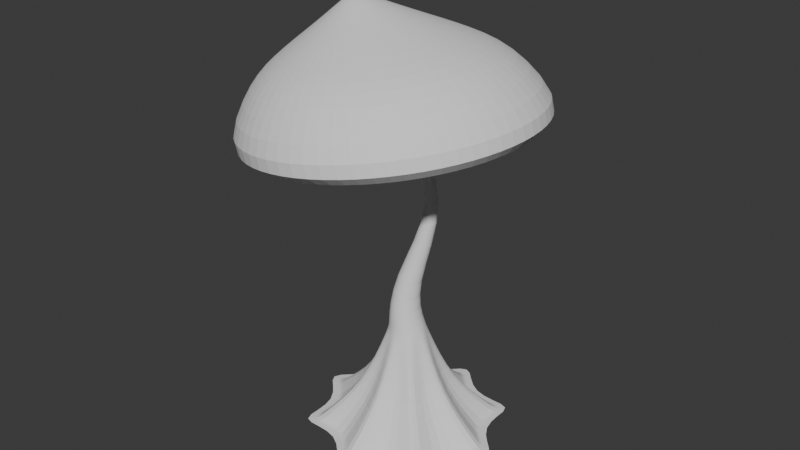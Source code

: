 # Source: Mushroom_Tree_01.blend  (saved by Blender 5.0.119; exported with 4.5.12 LTS)
import bpy
from mathutils import Matrix  # noqa: F401  (used for matrix-valued properties, if any)

bpy.ops.wm.read_factory_settings(use_empty=True)
scene = bpy.context.scene
scene.name = 'Scene'

# ---- world
world_world = bpy.data.worlds.new('World'); scene.world = world_world
world_world.use_nodes = True; world_world.node_tree.nodes.clear()
_N = world_world.node_tree.nodes; _L = world_world.node_tree.links
n0 = _N.new('ShaderNodeOutputWorld'); n0.name = 'World Output'; n0.location = (200, 100)
n1 = _N.new('ShaderNodeBackground'); n1.name = 'Background'; n1.location = (-200, 100)
n1.inputs[0].default_value = (0.05088, 0.05088, 0.05088, 1.0)
_L.new(n1.outputs[0], n0.inputs[0])
n0.is_active_output = True
world_world.color = (0.05088, 0.05088, 0.05088)
world_world.sun_shadow_jitter_overblur = 0.0

# ---- meshes
me_cylinder = bpy.data.meshes.new('Cylinder')
me_cylinder.from_pydata([(-5.414e-09, 0.8616, -1.0), (0.129, 0.2127, 0.4338), (0.185, 0.4467, -1.0), (0.1428, 0.2098, 0.4379), (0.6092, 0.6092, -1.0), (0.1545, 0.2017, 0.4414), (0.4467, 0.185, -1.0), (0.1623, 0.1894, 0.4437), (0.8616, -5.621e-10, -1.0), (0.1651, 0.175, 0.4445), (0.4467, -0.185, -1.0), (0.1623, 0.1606, 0.4437), (0.6092, -0.6092, -1.0), (0.1545, 0.1484, 0.4414), (0.185, -0.4467, -1.0), (0.1428, 0.1402, 0.4379), (-5.414e-09, -0.8616, -1.0), (0.129, 0.1373, 0.4338), (-0.185, -0.4467, -1.0), (0.1151, 0.1402, 0.4297), (-0.6092, -0.6092, -1.0), (0.1034, 0.1484, 0.4263), (-0.4467, -0.185, -1.0), (0.09558, 0.1606, 0.4239), (-0.8616, -5.621e-10, -1.0), (0.09282, 0.175, 0.4231), (-0.4467, 0.185, -1.0), (0.09558, 0.1894, 0.4239), (-0.6092, 0.6092, -1.0), (0.1034, 0.2017, 0.4263), (-0.185, 0.4467, -1.0), (0.1151, 0.2098, 0.4297), (-1.276e-08, 0.1113, -0.366), (0.04258, 0.1028, -0.366), (0.07868, 0.07868, -0.366), (0.1028, 0.04258, -0.366), (0.1113, -3.718e-09, -0.366), (0.1028, -0.04258, -0.366), (0.07868, -0.07868, -0.366), (0.04258, -0.1028, -0.366), (-1.276e-08, -0.1113, -0.366), (-0.04258, -0.1028, -0.366), (-0.07868, -0.07868, -0.366), (-0.1028, -0.04258, -0.366), (-0.1113, -3.718e-09, -0.366), (-0.1028, 0.04258, -0.366), (-0.07868, 0.07868, -0.366), (-0.04258, 0.1028, -0.366), (-0.0438, 0.07433, -0.1075), (-0.01781, 0.06867, -0.1191), (0.00422, 0.05256, -0.1289), (0.01894, 0.02844, -0.1354), (0.02411, -3.527e-09, -0.1377), (0.01894, -0.02844, -0.1354), (0.00422, -0.05256, -0.1289), (-0.01781, -0.06867, -0.1191), (-0.0438, -0.07433, -0.1075), (-0.06978, -0.06867, -0.09597), (-0.09182, -0.05256, -0.08616), (-0.1065, -0.02844, -0.07961), (-0.1117, -3.527e-09, -0.07731), (-0.1065, 0.02844, -0.07961), (-0.09182, 0.05256, -0.08616), (-0.06978, 0.06867, -0.09597), (0.1373, 0.3314, -0.9894), (0.4491, 0.4491, -0.9894), (0.3314, 0.1373, -0.9894), (0.6351, -9.815e-10, -0.9894), (0.3314, -0.1373, -0.9894), (0.4491, -0.4491, -0.9894), (0.1373, -0.3314, -0.9894), (-4.79e-09, -0.6351, -0.9894), (-0.1373, -0.3314, -0.9894), (-0.4491, -0.4491, -0.9894), (-0.3314, -0.1373, -0.9894), (-0.6351, -9.815e-10, -0.9894), (-0.3314, 0.1373, -0.9894), (-0.4491, 0.4491, -0.9894), (-0.1373, 0.3314, -0.9894), (-4.79e-09, 0.6351, -0.9894), (-4.729e-09, 0.6449, -1.0), (0.1385, 0.3344, -1.0), (0.456, 0.456, -1.0), (0.3344, 0.1385, -1.0), (0.6449, -9.02e-10, -1.0), (0.3344, -0.1385, -1.0), (0.456, -0.456, -1.0), (0.1385, -0.3344, -1.0), (-4.729e-09, -0.6449, -1.0), (-0.1385, -0.3344, -1.0), (-0.456, -0.456, -1.0), (-0.3344, -0.1385, -1.0), (-0.6449, -9.02e-10, -1.0), (-0.3344, 0.1385, -1.0), (-0.456, 0.456, -1.0), (-0.1385, 0.3344, -1.0), (-1.27e-08, 0.1202, -0.3824), (0.04368, 0.1054, -0.3824), (0.08498, 0.08498, -0.3824), (0.1054, 0.04368, -0.3824), (0.1202, -3.646e-09, -0.3824), (0.1054, -0.04368, -0.3824), (0.08498, -0.08498, -0.3824), (0.04368, -0.1054, -0.3824), (-1.27e-08, -0.1202, -0.3824), (-0.04368, -0.1054, -0.3824), (-0.08498, -0.08498, -0.3824), (-0.1054, -0.04368, -0.3824), (-0.1202, -3.646e-09, -0.3824), (-0.1054, 0.04368, -0.3824), (-0.08498, 0.08498, -0.3824), (-0.04368, 0.1054, -0.3824), (-0.0388, 0.01666, 0.9359), (-0.04543, 0.01804, 0.9348), (-0.03317, 0.01275, 0.9368), (-0.02941, 0.006903, 0.9373), (-0.02809, -7.672e-09, 0.9375), (-0.02941, -0.006903, 0.9373), (-0.03317, -0.01275, 0.9368), (-0.0388, -0.01666, 0.9359), (-0.04543, -0.01804, 0.9348), (-0.05206, -0.01666, 0.9338), (-0.05769, -0.01275, 0.9329), (-0.06145, -0.006903, 0.9323), (-0.06277, -7.672e-09, 0.9321), (-0.06145, 0.006903, 0.9323), (-0.05769, 0.01275, 0.9329), (-0.05206, 0.01666, 0.9338), (0.07801, 0.1883, -0.7643), (0.2174, 0.2174, -0.7643), (0.1883, 0.07801, -0.7643), (0.3074, -2.731e-09, -0.7643), (0.1883, -0.07801, -0.7643), (0.2174, -0.2174, -0.7643), (0.07801, -0.1883, -0.7643), (-6.333e-09, -0.3074, -0.7643), (-0.07801, -0.1883, -0.7643), (-0.2174, -0.2174, -0.7643), (-0.1883, -0.07801, -0.7643), (-0.3074, -2.731e-09, -0.7643), (-0.1883, 0.07801, -0.7643), (-0.2174, 0.2174, -0.7643), (-0.07801, 0.1883, -0.7643), (-6.333e-09, 0.3074, -0.7643), (-0.02748, -0.01666, 0.8871), (-0.03311, -0.01275, 0.8862), (-0.03311, 0.01275, 0.8862), (-0.02748, 0.01666, 0.8871), (-0.008589, 0.01275, 0.8901), (-0.004831, 0.006903, 0.8907), (-0.01421, -0.01666, 0.8892), (-0.02085, -0.01804, 0.8882), (-0.02085, 0.01804, 0.8882), (-0.01421, 0.01666, 0.8892), (-0.03818, -7.672e-09, 0.8854), (-0.03686, 0.006903, 0.8856), (-0.004831, -0.006903, 0.8907), (-0.008589, -0.01275, 0.8901), (-0.03686, -0.006903, 0.8856), (-0.003512, -7.672e-09, 0.8909), (0.3254, 0.9646, 0.7842), (-0.05862, 1.044, 0.7241), (0.651, 0.7383, 0.8352), (0.8685, 0.3996, 0.8693), (0.9449, 6.318e-08, 0.8813), (0.8685, -0.3996, 0.8693), (0.651, -0.7383, 0.8352), (0.3254, -0.9646, 0.7842), (-0.05862, -1.044, 0.7241), (-0.4427, -0.9646, 0.6639), (-0.7682, -0.7383, 0.6129), (-0.9858, -0.3996, 0.5788), (-1.062, 6.318e-08, 0.5669), (-0.9858, 0.3996, 0.5788), (-0.7682, 0.7383, 0.6129), (-0.4427, 0.9646, 0.6639), (0.1316, 0.7366, 1.201), (-0.1616, 0.7973, 1.155), (0.3802, 0.5637, 1.24), (0.5463, 0.3051, 1.266), (0.6047, 4.508e-08, 1.275), (0.5463, -0.3051, 1.266), (0.3802, -0.5637, 1.24), (0.1316, -0.7366, 1.201), (-0.1616, -0.7973, 1.155), (-0.4548, -0.7366, 1.109), (-0.7034, -0.5637, 1.071), (-0.8696, -0.3051, 1.045), (-0.9279, 4.508e-08, 1.035), (-0.8696, 0.3051, 1.045), (-0.7034, 0.5637, 1.071), (-0.4548, 0.7366, 1.109), (-0.01517, 0.5433, 1.322), (-0.2315, 0.588, 1.288), (0.1682, 0.4158, 1.351), (0.2907, 0.225, 1.37), (0.3337, 3.198e-08, 1.377), (0.2907, -0.225, 1.37), (0.1682, -0.4158, 1.351), (-0.01517, -0.5433, 1.322), (-0.2315, -0.588, 1.288), (-0.4477, -0.5433, 1.254), (-0.6311, -0.4158, 1.225), (-0.7536, -0.225, 1.206), (-0.7966, 3.198e-08, 1.199), (-0.7536, 0.225, 1.206), (-0.6311, 0.4158, 1.225), (-0.4477, 0.5433, 1.254), (-0.1877, 0.2809, 1.435), (-0.2996, 0.3041, 1.417), (-0.09288, 0.215, 1.45), (-0.02952, 0.1164, 1.46), (-0.007275, 1.558e-08, 1.463), (-0.02952, -0.1164, 1.46), (-0.09288, -0.215, 1.45), (-0.1877, -0.2809, 1.435), (-0.2996, -0.3041, 1.417), (-0.4114, -0.2809, 1.4), (-0.5062, -0.215, 1.385), (-0.5696, -0.1164, 1.375), (-0.5918, 1.558e-08, 1.372), (-0.5696, 0.1164, 1.375), (-0.5062, 0.215, 1.385), (-0.4114, 0.2809, 1.4), (-0.2993, 0.117, 1.513), (-0.3459, 0.1267, 1.505), (-0.2598, 0.08957, 1.519), (-0.2334, 0.04847, 1.523), (-0.2241, 9.49e-09, 1.524), (-0.2334, -0.04847, 1.523), (-0.2598, -0.08957, 1.519), (-0.2993, -0.117, 1.513), (-0.3459, -0.1267, 1.505), (-0.3924, -0.117, 1.498), (-0.4319, -0.08957, 1.492), (-0.4583, -0.04847, 1.488), (-0.4676, 9.49e-09, 1.486), (-0.4583, 0.04847, 1.488), (-0.4319, 0.08957, 1.492), (-0.3924, 0.117, 1.498), (-0.3512, 0.04082, 1.549), (-0.3674, 0.04419, 1.546), (-0.3374, 0.03124, 1.551), (-0.3282, 0.01691, 1.552), (-0.325, 6.659e-09, 1.553), (-0.3282, -0.01691, 1.552), (-0.3374, -0.03124, 1.551), (-0.3512, -0.04082, 1.549), (-0.3674, -0.04419, 1.546), (-0.3837, -0.04082, 1.544), (-0.3975, -0.03124, 1.542), (-0.4067, -0.01691, 1.54), (-0.4099, 6.659e-09, 1.54), (-0.4067, 0.01691, 1.54), (-0.3975, 0.03124, 1.542), (-0.3837, 0.04082, 1.544)], [], [(48, 1, 3, 49), (49, 3, 5, 50), (50, 5, 7, 51), (51, 7, 9, 52), (52, 9, 11, 53), (53, 11, 13, 54), (54, 13, 15, 55), (55, 15, 17, 56), (56, 17, 19, 57), (57, 19, 21, 58), (58, 21, 23, 59), (59, 23, 25, 60), (60, 25, 27, 61), (61, 27, 29, 62), (145, 144, 121, 122), (62, 29, 31, 63), (63, 31, 1, 48), (0, 2, 4, 6, 8, 10, 12, 14, 16, 18, 20, 22, 24, 26, 28, 30), (111, 47, 32, 96), (110, 46, 47, 111), (109, 45, 46, 110), (108, 44, 45, 109), (107, 43, 44, 108), (106, 42, 43, 107), (105, 41, 42, 106), (104, 40, 41, 105), (103, 39, 40, 104), (102, 38, 39, 103), (101, 37, 38, 102), (100, 36, 37, 101), (99, 35, 36, 100), (98, 34, 35, 99), (97, 33, 34, 98), (96, 32, 33, 97), (47, 63, 48, 32), (46, 62, 63, 47), (45, 61, 62, 46), (44, 60, 61, 45), (43, 59, 60, 44), (42, 58, 59, 43), (41, 57, 58, 42), (40, 56, 57, 41), (39, 55, 56, 40), (38, 54, 55, 39), (37, 53, 54, 38), (36, 52, 53, 37), (35, 51, 52, 36), (34, 50, 51, 35), (33, 49, 50, 34), (32, 48, 49, 33), (80, 79, 64, 81), (81, 64, 65, 82), (82, 65, 66, 83), (83, 66, 67, 84), (84, 67, 68, 85), (85, 68, 69, 86), (86, 69, 70, 87), (87, 70, 71, 88), (88, 71, 72, 89), (89, 72, 73, 90), (90, 73, 74, 91), (91, 74, 75, 92), (92, 75, 76, 93), (93, 76, 77, 94), (94, 77, 78, 95), (95, 78, 79, 80), (2, 0, 80, 81), (4, 2, 81, 82), (6, 4, 82, 83), (8, 6, 83, 84), (10, 8, 84, 85), (12, 10, 85, 86), (14, 12, 86, 87), (16, 14, 87, 88), (18, 16, 88, 89), (20, 18, 89, 90), (22, 20, 90, 91), (24, 22, 91, 92), (26, 24, 92, 93), (28, 26, 93, 94), (30, 28, 94, 95), (0, 30, 95, 80), (143, 96, 97, 128), (128, 97, 98, 129), (129, 98, 99, 130), (130, 99, 100, 131), (131, 100, 101, 132), (132, 101, 102, 133), (133, 102, 103, 134), (134, 103, 104, 135), (135, 104, 105, 136), (136, 105, 106, 137), (137, 106, 107, 138), (138, 107, 108, 139), (139, 108, 109, 140), (140, 109, 110, 141), (141, 110, 111, 142), (142, 111, 96, 143), (116, 115, 163, 164), (147, 146, 126, 127), (149, 148, 114, 115), (151, 150, 119, 120), (153, 152, 113, 112), (155, 154, 124, 125), (157, 156, 117, 118), (158, 145, 122, 123), (152, 147, 127, 113), (159, 149, 115, 116), (144, 151, 120, 121), (146, 155, 125, 126), (148, 153, 112, 114), (150, 157, 118, 119), (154, 158, 123, 124), (156, 159, 116, 117), (78, 142, 143, 79), (77, 141, 142, 78), (76, 140, 141, 77), (75, 139, 140, 76), (74, 138, 139, 75), (73, 137, 138, 74), (72, 136, 137, 73), (71, 135, 136, 72), (70, 134, 135, 71), (69, 133, 134, 70), (68, 132, 133, 69), (67, 131, 132, 68), (66, 130, 131, 67), (65, 129, 130, 66), (64, 128, 129, 65), (79, 143, 128, 64), (11, 9, 159, 156), (25, 23, 158, 154), (15, 13, 157, 150), (5, 3, 153, 148), (29, 27, 155, 146), (19, 17, 151, 144), (9, 7, 149, 159), (1, 31, 147, 152), (23, 21, 145, 158), (13, 11, 156, 157), (27, 25, 154, 155), (3, 1, 152, 153), (17, 15, 150, 151), (7, 5, 148, 149), (31, 29, 146, 147), (21, 19, 144, 145), (175, 174, 190, 191), (124, 123, 171, 172), (117, 116, 164, 165), (125, 124, 172, 173), (118, 117, 165, 166), (126, 125, 173, 174), (119, 118, 166, 167), (127, 126, 174, 175), (120, 119, 167, 168), (112, 113, 161, 160), (113, 127, 175, 161), (121, 120, 168, 169), (114, 112, 160, 162), (122, 121, 169, 170), (115, 114, 162, 163), (123, 122, 170, 171), (181, 180, 196, 197), (168, 167, 183, 184), (160, 161, 177, 176), (161, 175, 191, 177), (169, 168, 184, 185), (162, 160, 176, 178), (170, 169, 185, 186), (163, 162, 178, 179), (171, 170, 186, 187), (164, 163, 179, 180), (172, 171, 187, 188), (165, 164, 180, 181), (173, 172, 188, 189), (166, 165, 181, 182), (174, 173, 189, 190), (167, 166, 182, 183), (202, 201, 217, 218), (189, 188, 204, 205), (182, 181, 197, 198), (190, 189, 205, 206), (183, 182, 198, 199), (191, 190, 206, 207), (184, 183, 199, 200), (176, 177, 193, 192), (177, 191, 207, 193), (185, 184, 200, 201), (178, 176, 192, 194), (186, 185, 201, 202), (179, 178, 194, 195), (187, 186, 202, 203), (180, 179, 195, 196), (188, 187, 203, 204), (223, 222, 238, 239), (195, 194, 210, 211), (203, 202, 218, 219), (196, 195, 211, 212), (204, 203, 219, 220), (197, 196, 212, 213), (205, 204, 220, 221), (198, 197, 213, 214), (206, 205, 221, 222), (199, 198, 214, 215), (207, 206, 222, 223), (200, 199, 215, 216), (192, 193, 209, 208), (193, 207, 223, 209), (201, 200, 216, 217), (194, 192, 208, 210), (237, 236, 252, 253), (216, 215, 231, 232), (208, 209, 225, 224), (209, 223, 239, 225), (217, 216, 232, 233), (210, 208, 224, 226), (218, 217, 233, 234), (211, 210, 226, 227), (219, 218, 234, 235), (212, 211, 227, 228), (220, 219, 235, 236), (213, 212, 228, 229), (221, 220, 236, 237), (214, 213, 229, 230), (222, 221, 237, 238), (215, 214, 230, 231), (240, 241, 255, 254, 253, 252, 251, 250, 249, 248, 247, 246, 245, 244, 243, 242), (230, 229, 245, 246), (238, 237, 253, 254), (231, 230, 246, 247), (239, 238, 254, 255), (232, 231, 247, 248), (224, 225, 241, 240), (225, 239, 255, 241), (233, 232, 248, 249), (226, 224, 240, 242), (234, 233, 249, 250), (227, 226, 242, 243), (235, 234, 250, 251), (228, 227, 243, 244), (236, 235, 251, 252), (229, 228, 244, 245)])
_uv = me_cylinder.uv_layers.new(name='UVMap')
_uv.uv.foreach_set('vector', [1.0, 0.749, 1.0, 1.0, 0.9375, 1.0, 0.9375, 0.749, 0.9375, 0.749, 0.9375, 1.0, 0.875, 1.0, 0.875, 0.749, 0.875, 0.749, 0.875, 1.0, 0.8125, 1.0, 0.8125, 0.749, 0.8125, 0.749, 0.8125, 1.0, 0.75, 1.0, 0.75, 0.749, 0.75, 0.749, 0.75, 1.0, 0.6875, 1.0, 0.6875, 0.749, 0.6875, 0.749, 0.6875, 1.0, 0.625, 1.0, 0.625, 0.749, 0.625, 0.749, 0.625, 1.0, 0.5625, 1.0, 0.5625, 0.749, 0.5625, 0.749, 0.5625, 1.0, 0.5, 1.0, 0.5, 0.749, 0.5, 0.749, 0.5, 1.0, 0.4375, 1.0, 0.4375, 0.749, 0.4375, 0.749, 0.4375, 1.0, 0.375, 1.0, 0.375, 0.749, 0.375, 0.749, 0.375, 1.0, 0.3125, 1.0, 0.3125, 0.749, 0.3125, 0.749, 0.3125, 1.0, 0.25, 1.0, 0.25, 0.749, 0.25, 0.749, 0.25, 1.0, 0.1875, 1.0, 0.1875, 0.749, 0.1875, 0.749, 0.1875, 1.0, 0.125, 1.0, 0.125, 0.749, 0.375, 1.0, 0.4375, 1.0, 0.4375, 1.0, 0.375, 1.0, 0.125, 0.749, 0.125, 1.0, 0.0625, 1.0, 0.0625, 0.749, 0.0625, 0.749, 0.0625, 1.0, 0.0, 1.0, 0.0, 0.749, 0.75, 0.489, 0.8386, 0.4639, 0.919, 0.419, 0.9639, 0.3386, 0.989, 0.25, 0.9639, 0.1614, 0.919, 0.08098, 0.8386, 0.0361, 0.75, 0.01097, 0.6614, 0.0361, 0.581, 0.08098, 0.5361, 0.1614, 0.511, 0.25, 0.5361, 0.3386, 0.581, 0.419, 0.6614, 0.4639, 0.0625, 0.6675, 0.0625, 0.6752, 0.0, 0.6752, 0.0, 0.6675, 0.125, 0.6675, 0.125, 0.6752, 0.0625, 0.6752, 0.0625, 0.6675, 0.1875, 0.6675, 0.1875, 0.6752, 0.125, 0.6752, 0.125, 0.6675, 0.25, 0.6675, 0.25, 0.6752, 0.1875, 0.6752, 0.1875, 0.6675, 0.3125, 0.6675, 0.3125, 0.6752, 0.25, 0.6752, 0.25, 0.6675, 0.375, 0.6675, 0.375, 0.6752, 0.3125, 0.6752, 0.3125, 0.6675, 0.4375, 0.6675, 0.4375, 0.6752, 0.375, 0.6752, 0.375, 0.6675, 0.5, 0.6675, 0.5, 0.6752, 0.4375, 0.6752, 0.4375, 0.6675, 0.5625, 0.6675, 0.5625, 0.6752, 0.5, 0.6752, 0.5, 0.6675, 0.625, 0.6675, 0.625, 0.6752, 0.5625, 0.6752, 0.5625, 0.6675, 0.6875, 0.6675, 0.6875, 0.6752, 0.625, 0.6752, 0.625, 0.6675, 0.75, 0.6675, 0.75, 0.6752, 0.6875, 0.6752, 0.6875, 0.6675, 0.8125, 0.6675, 0.8125, 0.6752, 0.75, 0.6752, 0.75, 0.6675, 0.875, 0.6675, 0.875, 0.6752, 0.8125, 0.6752, 0.8125, 0.6675, 0.9375, 0.6675, 0.9375, 0.6752, 0.875, 0.6752, 0.875, 0.6675, 1.0, 0.6675, 1.0, 0.6752, 0.9375, 0.6752, 0.9375, 0.6675, 0.0625, 0.6752, 0.0625, 0.749, 0.0, 0.749, 0.0, 0.6752, 0.125, 0.6752, 0.125, 0.749, 0.0625, 0.749, 0.0625, 0.6752, 0.1875, 0.6752, 0.1875, 0.749, 0.125, 0.749, 0.125, 0.6752, 0.25, 0.6752, 0.25, 0.749, 0.1875, 0.749, 0.1875, 0.6752, 0.3125, 0.6752, 0.3125, 0.749, 0.25, 0.749, 0.25, 0.6752, 0.375, 0.6752, 0.375, 0.749, 0.3125, 0.749, 0.3125, 0.6752, 0.4375, 0.6752, 0.4375, 0.749, 0.375, 0.749, 0.375, 0.6752, 0.5, 0.6752, 0.5, 0.749, 0.4375, 0.749, 0.4375, 0.6752, 0.5625, 0.6752, 0.5625, 0.749, 0.5, 0.749, 0.5, 0.6752, 0.625, 0.6752, 0.625, 0.749, 0.5625, 0.749, 0.5625, 0.6752, 0.6875, 0.6752, 0.6875, 0.749, 0.625, 0.749, 0.625, 0.6752, 0.75, 0.6752, 0.75, 0.749, 0.6875, 0.749, 0.6875, 0.6752, 0.8125, 0.6752, 0.8125, 0.749, 0.75, 0.749, 0.75, 0.6752, 0.875, 0.6752, 0.875, 0.749, 0.8125, 0.749, 0.8125, 0.6752, 0.9375, 0.6752, 0.9375, 0.749, 0.875, 0.749, 0.875, 0.6752, 1.0, 0.6752, 1.0, 0.749, 0.9375, 0.749, 0.9375, 0.6752, 1.0, 0.5, 1.0, 0.5041, 0.9375, 0.5041, 0.9375, 0.5, 0.9375, 0.5, 0.9375, 0.5041, 0.875, 0.5041, 0.875, 0.5, 0.875, 0.5, 0.875, 0.5041, 0.8125, 0.5041, 0.8125, 0.5, 0.8125, 0.5, 0.8125, 0.5041, 0.75, 0.5041, 0.75, 0.5, 0.75, 0.5, 0.75, 0.5041, 0.6875, 0.5041, 0.6875, 0.5, 0.6875, 0.5, 0.6875, 0.5041, 0.625, 0.5041, 0.625, 0.5, 0.625, 0.5, 0.625, 0.5041, 0.5625, 0.5041, 0.5625, 0.5, 0.5625, 0.5, 0.5625, 0.5041, 0.5, 0.5041, 0.5, 0.5, 0.5, 0.5, 0.5, 0.5041, 0.4375, 0.5041, 0.4375, 0.5, 0.4375, 0.5, 0.4375, 0.5041, 0.375, 0.5041, 0.375, 0.5, 0.375, 0.5, 0.375, 0.5041, 0.3125, 0.5041, 0.3125, 0.5, 0.3125, 0.5, 0.3125, 0.5041, 0.25, 0.5041, 0.25, 0.5, 0.25, 0.5, 0.25, 0.5041, 0.1875, 0.5041, 0.1875, 0.5, 0.1875, 0.5, 0.1875, 0.5041, 0.125, 0.5041, 0.125, 0.5, 0.125, 0.5, 0.125, 0.5041, 0.0625, 0.5041, 0.0625, 0.5, 0.0625, 0.5, 0.0625, 0.5041, 0.0, 0.5041, 0.0, 0.5, 0.8386, 0.4639, 0.75, 0.489, 0.75, 0.49, 0.8418, 0.4717, 0.919, 0.419, 0.8386, 0.4639, 0.8418, 0.4717, 0.9197, 0.4197, 0.9639, 0.3386, 0.919, 0.419, 0.9197, 0.4197, 0.9717, 0.3418, 0.989, 0.25, 0.9639, 0.3386, 0.9717, 0.3418, 0.99, 0.25, 0.9639, 0.1614, 0.989, 0.25, 0.99, 0.25, 0.9717, 0.1582, 0.919, 0.08098, 0.9639, 0.1614, 0.9717, 0.1582, 0.9197, 0.08029, 0.8386, 0.0361, 0.919, 0.08098, 0.9197, 0.08029, 0.8418, 0.02827, 0.75, 0.01097, 0.8386, 0.0361, 0.8418, 0.02827, 0.75, 0.01, 0.6614, 0.0361, 0.75, 0.01097, 0.75, 0.01, 0.6582, 0.02827, 0.581, 0.08098, 0.6614, 0.0361, 0.6582, 0.02827, 0.5803, 0.08029, 0.5361, 0.1614, 0.581, 0.08098, 0.5803, 0.08029, 0.5283, 0.1582, 0.511, 0.25, 0.5361, 0.1614, 0.5283, 0.1582, 0.51, 0.25, 0.5361, 0.3386, 0.511, 0.25, 0.51, 0.25, 0.5283, 0.3418, 0.581, 0.419, 0.5361, 0.3386, 0.5283, 0.3418, 0.5803, 0.4197, 0.6614, 0.4639, 0.581, 0.419, 0.5803, 0.4197, 0.6582, 0.4717, 0.75, 0.489, 0.6614, 0.4639, 0.6582, 0.4717, 0.75, 0.49, 1.0, 0.5808, 1.0, 0.6675, 0.9375, 0.6675, 0.9375, 0.5808, 0.9375, 0.5808, 0.9375, 0.6675, 0.875, 0.6675, 0.875, 0.5808, 0.875, 0.5808, 0.875, 0.6675, 0.8125, 0.6675, 0.8125, 0.5808, 0.8125, 0.5808, 0.8125, 0.6675, 0.75, 0.6675, 0.75, 0.5808, 0.75, 0.5808, 0.75, 0.6675, 0.6875, 0.6675, 0.6875, 0.5808, 0.6875, 0.5808, 0.6875, 0.6675, 0.625, 0.6675, 0.625, 0.5808, 0.625, 0.5808, 0.625, 0.6675, 0.5625, 0.6675, 0.5625, 0.5808, 0.5625, 0.5808, 0.5625, 0.6675, 0.5, 0.6675, 0.5, 0.5808, 0.5, 0.5808, 0.5, 0.6675, 0.4375, 0.6675, 0.4375, 0.5808, 0.4375, 0.5808, 0.4375, 0.6675, 0.375, 0.6675, 0.375, 0.5808, 0.375, 0.5808, 0.375, 0.6675, 0.3125, 0.6675, 0.3125, 0.5808, 0.3125, 0.5808, 0.3125, 0.6675, 0.25, 0.6675, 0.25, 0.5808, 0.25, 0.5808, 0.25, 0.6675, 0.1875, 0.6675, 0.1875, 0.5808, 0.1875, 0.5808, 0.1875, 0.6675, 0.125, 0.6675, 0.125, 0.5808, 0.125, 0.5808, 0.125, 0.6675, 0.0625, 0.6675, 0.0625, 0.5808, 0.0625, 0.5808, 0.0625, 0.6675, 0.0, 0.6675, 0.0, 0.5808, 0.75, 1.0, 0.8125, 1.0, 0.8125, 1.0, 0.75, 1.0, 0.0625, 1.0, 0.125, 1.0, 0.125, 1.0, 0.0625, 1.0, 0.8125, 1.0, 0.875, 1.0, 0.875, 1.0, 0.8125, 1.0, 0.5, 1.0, 0.5625, 1.0, 0.5625, 1.0, 0.5, 1.0, 0.9375, 1.0, 1.0, 1.0, 1.0, 1.0, 0.9375, 1.0, 0.1875, 1.0, 0.25, 1.0, 0.25, 1.0, 0.1875, 1.0, 0.625, 1.0, 0.6875, 1.0, 0.6875, 1.0, 0.625, 1.0, 0.3125, 1.0, 0.375, 1.0, 0.375, 1.0, 0.3125, 1.0, 0.0, 1.0, 0.0625, 1.0, 0.0625, 1.0, 0.0, 1.0, 0.75, 1.0, 0.8125, 1.0, 0.8125, 1.0, 0.75, 1.0, 0.4375, 1.0, 0.5, 1.0, 0.5, 1.0, 0.4375, 1.0, 0.125, 1.0, 0.1875, 1.0, 0.1875, 1.0, 0.125, 1.0, 0.875, 1.0, 0.9375, 1.0, 0.9375, 1.0, 0.875, 1.0, 0.5625, 1.0, 0.625, 1.0, 0.625, 1.0, 0.5625, 1.0, 0.25, 1.0, 0.3125, 1.0, 0.3125, 1.0, 0.25, 1.0, 0.6875, 1.0, 0.75, 1.0, 0.75, 1.0, 0.6875, 1.0, 0.0625, 0.5041, 0.0625, 0.5808, 0.0, 0.5808, 0.0, 0.5041, 0.125, 0.5041, 0.125, 0.5808, 0.0625, 0.5808, 0.0625, 0.5041, 0.1875, 0.5041, 0.1875, 0.5808, 0.125, 0.5808, 0.125, 0.5041, 0.25, 0.5041, 0.25, 0.5808, 0.1875, 0.5808, 0.1875, 0.5041, 0.3125, 0.5041, 0.3125, 0.5808, 0.25, 0.5808, 0.25, 0.5041, 0.375, 0.5041, 0.375, 0.5808, 0.3125, 0.5808, 0.3125, 0.5041, 0.4375, 0.5041, 0.4375, 0.5808, 0.375, 0.5808, 0.375, 0.5041, 0.5, 0.5041, 0.5, 0.5808, 0.4375, 0.5808, 0.4375, 0.5041, 0.5625, 0.5041, 0.5625, 0.5808, 0.5, 0.5808, 0.5, 0.5041, 0.625, 0.5041, 0.625, 0.5808, 0.5625, 0.5808, 0.5625, 0.5041, 0.6875, 0.5041, 0.6875, 0.5808, 0.625, 0.5808, 0.625, 0.5041, 0.75, 0.5041, 0.75, 0.5808, 0.6875, 0.5808, 0.6875, 0.5041, 0.8125, 0.5041, 0.8125, 0.5808, 0.75, 0.5808, 0.75, 0.5041, 0.875, 0.5041, 0.875, 0.5808, 0.8125, 0.5808, 0.8125, 0.5041, 0.9375, 0.5041, 0.9375, 0.5808, 0.875, 0.5808, 0.875, 0.5041, 1.0, 0.5041, 1.0, 0.5808, 0.9375, 0.5808, 0.9375, 0.5041, 0.6875, 1.0, 0.75, 1.0, 0.75, 1.0, 0.6875, 1.0, 0.25, 1.0, 0.3125, 1.0, 0.3125, 1.0, 0.25, 1.0, 0.5625, 1.0, 0.625, 1.0, 0.625, 1.0, 0.5625, 1.0, 0.875, 1.0, 0.9375, 1.0, 0.9375, 1.0, 0.875, 1.0, 0.125, 1.0, 0.1875, 1.0, 0.1875, 1.0, 0.125, 1.0, 0.4375, 1.0, 0.5, 1.0, 0.5, 1.0, 0.4375, 1.0, 0.75, 1.0, 0.8125, 1.0, 0.8125, 1.0, 0.75, 1.0, 0.0, 1.0, 0.0625, 1.0, 0.0625, 1.0, 0.0, 1.0, 0.3125, 1.0, 0.375, 1.0, 0.375, 1.0, 0.3125, 1.0, 0.625, 1.0, 0.6875, 1.0, 0.6875, 1.0, 0.625, 1.0, 0.1875, 1.0, 0.25, 1.0, 0.25, 1.0, 0.1875, 1.0, 0.9375, 1.0, 1.0, 1.0, 1.0, 1.0, 0.9375, 1.0, 0.5, 1.0, 0.5625, 1.0, 0.5625, 1.0, 0.5, 1.0, 0.8125, 1.0, 0.875, 1.0, 0.875, 1.0, 0.8125, 1.0, 0.0625, 1.0, 0.125, 1.0, 0.125, 1.0, 0.0625, 1.0, 0.375, 1.0, 0.4375, 1.0, 0.4375, 1.0, 0.375, 1.0, 0.0625, 1.0, 0.125, 1.0, 0.125, 1.0, 0.0625, 1.0, 0.25, 1.0, 0.3125, 1.0, 0.3125, 1.0, 0.25, 1.0, 0.6875, 1.0, 0.75, 1.0, 0.75, 1.0, 0.6875, 1.0, 0.1875, 1.0, 0.25, 1.0, 0.25, 1.0, 0.1875, 1.0, 0.625, 1.0, 0.6875, 1.0, 0.6875, 1.0, 0.625, 1.0, 0.125, 1.0, 0.1875, 1.0, 0.1875, 1.0, 0.125, 1.0, 0.5625, 1.0, 0.625, 1.0, 0.625, 1.0, 0.5625, 1.0, 0.0625, 1.0, 0.125, 1.0, 0.125, 1.0, 0.0625, 1.0, 0.5, 1.0, 0.5625, 1.0, 0.5625, 1.0, 0.5, 1.0, 0.9375, 1.0, 1.0, 1.0, 1.0, 1.0, 0.9375, 1.0, 0.0, 1.0, 0.0625, 1.0, 0.0625, 1.0, 0.0, 1.0, 0.4375, 1.0, 0.5, 1.0, 0.5, 1.0, 0.4375, 1.0, 0.875, 1.0, 0.9375, 1.0, 0.9375, 1.0, 0.875, 1.0, 0.375, 1.0, 0.4375, 1.0, 0.4375, 1.0, 0.375, 1.0, 0.8125, 1.0, 0.875, 1.0, 0.875, 1.0, 0.8125, 1.0, 0.3125, 1.0, 0.375, 1.0, 0.375, 1.0, 0.3125, 1.0, 0.6875, 1.0, 0.75, 1.0, 0.75, 1.0, 0.6875, 1.0, 0.5, 1.0, 0.5625, 1.0, 0.5625, 1.0, 0.5, 1.0, 0.9375, 1.0, 1.0, 1.0, 1.0, 1.0, 0.9375, 1.0, 0.0, 1.0, 0.0625, 1.0, 0.0625, 1.0, 0.0, 1.0, 0.4375, 1.0, 0.5, 1.0, 0.5, 1.0, 0.4375, 1.0, 0.875, 1.0, 0.9375, 1.0, 0.9375, 1.0, 0.875, 1.0, 0.375, 1.0, 0.4375, 1.0, 0.4375, 1.0, 0.375, 1.0, 0.8125, 1.0, 0.875, 1.0, 0.875, 1.0, 0.8125, 1.0, 0.3125, 1.0, 0.375, 1.0, 0.375, 1.0, 0.3125, 1.0, 0.75, 1.0, 0.8125, 1.0, 0.8125, 1.0, 0.75, 1.0, 0.25, 1.0, 0.3125, 1.0, 0.3125, 1.0, 0.25, 1.0, 0.6875, 1.0, 0.75, 1.0, 0.75, 1.0, 0.6875, 1.0, 0.1875, 1.0, 0.25, 1.0, 0.25, 1.0, 0.1875, 1.0, 0.625, 1.0, 0.6875, 1.0, 0.6875, 1.0, 0.625, 1.0, 0.125, 1.0, 0.1875, 1.0, 0.1875, 1.0, 0.125, 1.0, 0.5625, 1.0, 0.625, 1.0, 0.625, 1.0, 0.5625, 1.0, 0.375, 1.0, 0.4375, 1.0, 0.4375, 1.0, 0.375, 1.0, 0.1875, 1.0, 0.25, 1.0, 0.25, 1.0, 0.1875, 1.0, 0.625, 1.0, 0.6875, 1.0, 0.6875, 1.0, 0.625, 1.0, 0.125, 1.0, 0.1875, 1.0, 0.1875, 1.0, 0.125, 1.0, 0.5625, 1.0, 0.625, 1.0, 0.625, 1.0, 0.5625, 1.0, 0.0625, 1.0, 0.125, 1.0, 0.125, 1.0, 0.0625, 1.0, 0.5, 1.0, 0.5625, 1.0, 0.5625, 1.0, 0.5, 1.0, 0.9375, 1.0, 1.0, 1.0, 1.0, 1.0, 0.9375, 1.0, 0.0, 1.0, 0.0625, 1.0, 0.0625, 1.0, 0.0, 1.0, 0.4375, 1.0, 0.5, 1.0, 0.5, 1.0, 0.4375, 1.0, 0.875, 1.0, 0.9375, 1.0, 0.9375, 1.0, 0.875, 1.0, 0.375, 1.0, 0.4375, 1.0, 0.4375, 1.0, 0.375, 1.0, 0.8125, 1.0, 0.875, 1.0, 0.875, 1.0, 0.8125, 1.0, 0.3125, 1.0, 0.375, 1.0, 0.375, 1.0, 0.3125, 1.0, 0.75, 1.0, 0.8125, 1.0, 0.8125, 1.0, 0.75, 1.0, 0.25, 1.0, 0.3125, 1.0, 0.3125, 1.0, 0.25, 1.0, 0.0625, 1.0, 0.125, 1.0, 0.125, 1.0, 0.0625, 1.0, 0.8125, 1.0, 0.875, 1.0, 0.875, 1.0, 0.8125, 1.0, 0.3125, 1.0, 0.375, 1.0, 0.375, 1.0, 0.3125, 1.0, 0.75, 1.0, 0.8125, 1.0, 0.8125, 1.0, 0.75, 1.0, 0.25, 1.0, 0.3125, 1.0, 0.3125, 1.0, 0.25, 1.0, 0.6875, 1.0, 0.75, 1.0, 0.75, 1.0, 0.6875, 1.0, 0.1875, 1.0, 0.25, 1.0, 0.25, 1.0, 0.1875, 1.0, 0.625, 1.0, 0.6875, 1.0, 0.6875, 1.0, 0.625, 1.0, 0.125, 1.0, 0.1875, 1.0, 0.1875, 1.0, 0.125, 1.0, 0.5625, 1.0, 0.625, 1.0, 0.625, 1.0, 0.5625, 1.0, 0.0625, 1.0, 0.125, 1.0, 0.125, 1.0, 0.0625, 1.0, 0.5, 1.0, 0.5625, 1.0, 0.5625, 1.0, 0.5, 1.0, 0.9375, 1.0, 1.0, 1.0, 1.0, 1.0, 0.9375, 1.0, 0.0, 1.0, 0.0625, 1.0, 0.0625, 1.0, 0.0, 1.0, 0.4375, 1.0, 0.5, 1.0, 0.5, 1.0, 0.4375, 1.0, 0.875, 1.0, 0.9375, 1.0, 0.9375, 1.0, 0.875, 1.0, 0.1875, 1.0, 0.25, 1.0, 0.25, 1.0, 0.1875, 1.0, 0.5, 1.0, 0.5625, 1.0, 0.5625, 1.0, 0.5, 1.0, 0.9375, 1.0, 1.0, 1.0, 1.0, 1.0, 0.9375, 1.0, 0.0, 1.0, 0.0625, 1.0, 0.0625, 1.0, 0.0, 1.0, 0.4375, 1.0, 0.5, 1.0, 0.5, 1.0, 0.4375, 1.0, 0.875, 1.0, 0.9375, 1.0, 0.9375, 1.0, 0.875, 1.0, 0.375, 1.0, 0.4375, 1.0, 0.4375, 1.0, 0.375, 1.0, 0.8125, 1.0, 0.875, 1.0, 0.875, 1.0, 0.8125, 1.0, 0.3125, 1.0, 0.375, 1.0, 0.375, 1.0, 0.3125, 1.0, 0.75, 1.0, 0.8125, 1.0, 0.8125, 1.0, 0.75, 1.0, 0.25, 1.0, 0.3125, 1.0, 0.3125, 1.0, 0.25, 1.0, 0.6875, 1.0, 0.75, 1.0, 0.75, 1.0, 0.6875, 1.0, 0.1875, 1.0, 0.25, 1.0, 0.25, 1.0, 0.1875, 1.0, 0.625, 1.0, 0.6875, 1.0, 0.6875, 1.0, 0.625, 1.0, 0.125, 1.0, 0.1875, 1.0, 0.1875, 1.0, 0.125, 1.0, 0.5625, 1.0, 0.625, 1.0, 0.625, 1.0, 0.5625, 1.0, 0.3418, 0.4717, 0.25, 0.49, 0.1582, 0.4717, 0.08029, 0.4197, 0.02827, 0.3418, 0.01, 0.25, 0.02827, 0.1582, 0.08029, 0.08029, 0.1582, 0.02827, 0.25, 0.01, 0.3418, 0.02827, 0.4197, 0.08029, 0.4717, 0.1582, 0.49, 0.25, 0.4717, 0.3418, 0.4197, 0.4197, 0.625, 1.0, 0.6875, 1.0, 0.6875, 1.0, 0.625, 1.0, 0.125, 1.0, 0.1875, 1.0, 0.1875, 1.0, 0.125, 1.0, 0.5625, 1.0, 0.625, 1.0, 0.625, 1.0, 0.5625, 1.0, 0.0625, 1.0, 0.125, 1.0, 0.125, 1.0, 0.0625, 1.0, 0.5, 1.0, 0.5625, 1.0, 0.5625, 1.0, 0.5, 1.0, 0.9375, 1.0, 1.0, 1.0, 1.0, 1.0, 0.9375, 1.0, 0.0, 1.0, 0.0625, 1.0, 0.0625, 1.0, 0.0, 1.0, 0.4375, 1.0, 0.5, 1.0, 0.5, 1.0, 0.4375, 1.0, 0.875, 1.0, 0.9375, 1.0, 0.9375, 1.0, 0.875, 1.0, 0.375, 1.0, 0.4375, 1.0, 0.4375, 1.0, 0.375, 1.0, 0.8125, 1.0, 0.875, 1.0, 0.875, 1.0, 0.8125, 1.0, 0.3125, 1.0, 0.375, 1.0, 0.375, 1.0, 0.3125, 1.0, 0.75, 1.0, 0.8125, 1.0, 0.8125, 1.0, 0.75, 1.0, 0.25, 1.0, 0.3125, 1.0, 0.3125, 1.0, 0.25, 1.0, 0.6875, 1.0, 0.75, 1.0, 0.75, 1.0, 0.6875, 1.0])
me_cylinder.update()

# ---- objects
ob_cylinder = bpy.data.objects.new('Cylinder', me_cylinder)

# ---- transforms, parenting, visibility, modifiers, constraints
ob_cylinder.location = (0.0, 0.0, 0.0)
_m = ob_cylinder.modifiers.new('Subdivision', 'SUBSURF')
_m.levels = 2

# ---- collection membership
scene.collection.objects.link(ob_cylinder)

# ---- scene / render settings (as saved in the file)
scene.frame_start = 1; scene.frame_end = 250; scene.frame_set(1)
scene.render.engine = 'BLENDER_EEVEE_NEXT'
scene.render.bake_bias = 0.0
scene.render.bake_samples = 0
scene.cycles.sampling_pattern = 'TABULATED_SOBOL'
scene.eevee.use_volume_custom_range = False
bpy.context.view_layer.update()

# ---- added for rendering (the .blend has no active camera and no usable light): camera, sun
cam_auto = bpy.data.cameras.new('AutoCamera')
cam_auto.lens = 50.0
cam_auto.sensor_width = 36.0
cam_auto.clip_end = 1000.0
ob_auto_camera = bpy.data.objects.new('AutoCamera', cam_auto)
scene.collection.objects.link(ob_auto_camera)
ob_auto_camera.location = (3.51352, -4.28657, 3.13416)
ob_auto_camera.rotation_euler = (1.09748, -7.21219e-08, 0.694738)
scene.camera = ob_auto_camera
light_auto_sun = bpy.data.lights.new('AutoSun', 'SUN')
light_auto_sun.energy = 3.0
light_auto_sun.angle = 0.0523599
ob_auto_sun = bpy.data.objects.new('AutoSun', light_auto_sun)
scene.collection.objects.link(ob_auto_sun)
ob_auto_sun.rotation_euler = (0.872665, 0.174533, 0.523599)
bpy.context.view_layer.update()
